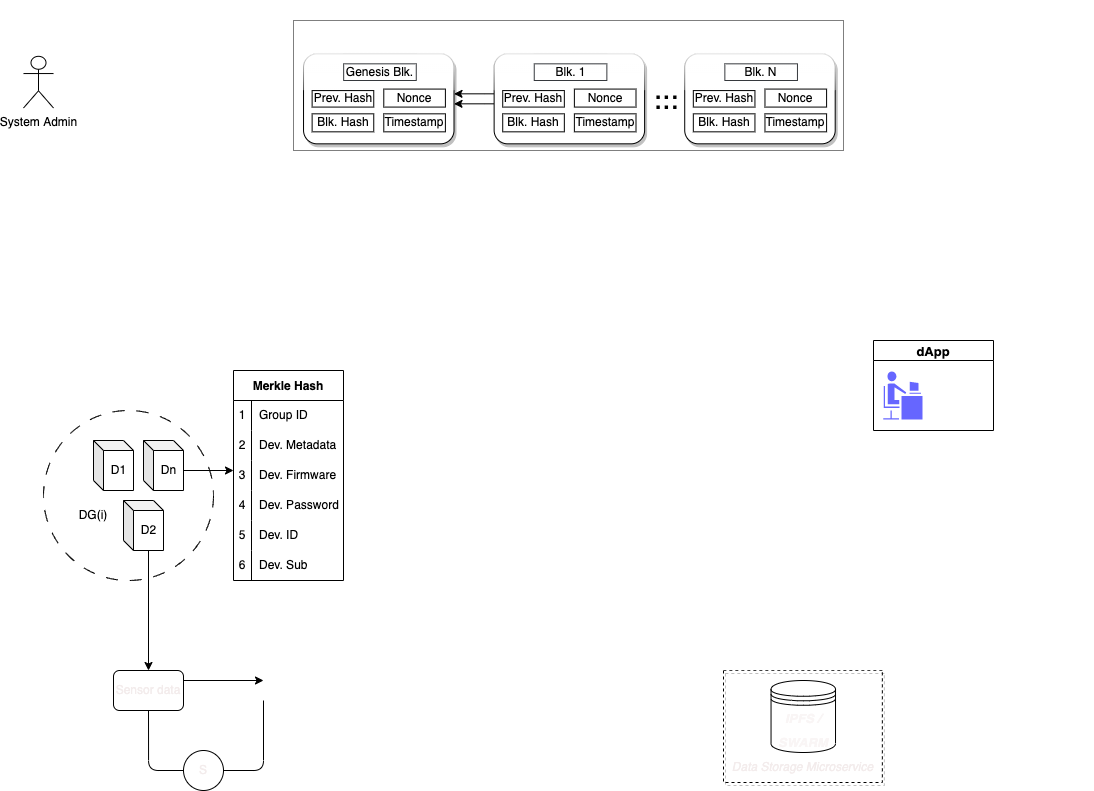

The diagram above was exported from draw.io. Its source (the exported page's mxGraphModel, read from the mxfile embedded in the PNG):
<mxGraphModel dx="1296" dy="2032" grid="1" gridSize="10" guides="1" tooltips="1" connect="1" arrows="1" fold="1" page="1" pageScale="1" pageWidth="827" pageHeight="1169" math="0" shadow="0">
  <root>
    <mxCell id="0" />
    <mxCell id="1" parent="0" />
    <mxCell id="6" value="" style="ellipse;whiteSpace=wrap;html=1;aspect=fixed;dashed=1;dashPattern=12 12;fillColor=none;" parent="1" vertex="1">
      <mxGeometry x="90" y="260" width="170" height="170" as="geometry" />
    </mxCell>
    <mxCell id="2" value="D1" style="shape=cube;whiteSpace=wrap;html=1;boundedLbl=1;backgroundOutline=1;darkOpacity=0.05;darkOpacity2=0.1;size=10;fillColor=none;" parent="1" vertex="1">
      <mxGeometry x="140" y="290" width="40" height="50" as="geometry" />
    </mxCell>
    <mxCell id="12" style="html=1;exitX=0;exitY=0;exitDx=25;exitDy=50;exitPerimeter=0;fontColor=#f3ecec;" parent="1" source="4" edge="1">
      <mxGeometry relative="1" as="geometry">
        <mxPoint x="195" y="520" as="targetPoint" />
      </mxGeometry>
    </mxCell>
    <mxCell id="4" value="D2" style="shape=cube;whiteSpace=wrap;html=1;boundedLbl=1;backgroundOutline=1;darkOpacity=0.05;darkOpacity2=0.1;size=10;fillColor=none;" parent="1" vertex="1">
      <mxGeometry x="170" y="350" width="40" height="50" as="geometry" />
    </mxCell>
    <mxCell id="53" style="edgeStyle=none;html=1;exitX=0;exitY=0;exitDx=40;exitDy=30;exitPerimeter=0;" edge="1" parent="1" source="5">
      <mxGeometry relative="1" as="geometry">
        <mxPoint x="280" y="320" as="targetPoint" />
      </mxGeometry>
    </mxCell>
    <mxCell id="5" value="Dn" style="shape=cube;whiteSpace=wrap;html=1;boundedLbl=1;backgroundOutline=1;darkOpacity=0.05;darkOpacity2=0.1;size=10;fillColor=none;" parent="1" vertex="1">
      <mxGeometry x="190" y="290" width="40" height="50" as="geometry" />
    </mxCell>
    <mxCell id="7" value="DG(i)" style="text;html=1;strokeColor=none;fillColor=none;align=center;verticalAlign=middle;whiteSpace=wrap;rounded=0;dashed=1;dashPattern=12 12;sketch=0;" parent="1" vertex="1">
      <mxGeometry x="110" y="350" width="60" height="30" as="geometry" />
    </mxCell>
    <mxCell id="8" value="" style="swimlane;startSize=0;rounded=1;shadow=1;glass=1;labelBackgroundColor=#FFFFFF;sketch=0;strokeColor=default;fontSize=12;fontColor=#000000;fillColor=none;dashed=1;" parent="1" vertex="1">
      <mxGeometry x="770" y="520" width="158.85" height="112" as="geometry" />
    </mxCell>
    <mxCell id="9" value="&lt;i&gt;&lt;font color=&quot;#f3ecec&quot; style=&quot;font-size: 12px;&quot;&gt;Data Storage Microservice&lt;/font&gt;&lt;/i&gt;" style="text;html=1;align=center;verticalAlign=middle;resizable=0;points=[];autosize=1;strokeColor=none;fillColor=none;fontSize=12;fontColor=#000000;" parent="8" vertex="1">
      <mxGeometry x="-1.1535736953455569" y="82" width="160" height="30" as="geometry" />
    </mxCell>
    <mxCell id="10" value="&lt;font color=&quot;#f9f5f5&quot; style=&quot;font-size: 13px;&quot;&gt;&lt;b style=&quot;&quot;&gt;&lt;i style=&quot;&quot;&gt;IPFS / SWARM&lt;/i&gt;&lt;/b&gt;&lt;/font&gt;" style="shape=datastore;whiteSpace=wrap;html=1;fillStyle=auto;strokeColor=default;fontSize=20;fontColor=#FF0000;fillColor=none;gradientColor=none;" parent="8" vertex="1">
      <mxGeometry x="47.54484308885755" y="10" width="64.47913434414669" height="72" as="geometry" />
    </mxCell>
    <mxCell id="14" style="edgeStyle=none;html=1;exitX=1;exitY=0.25;exitDx=0;exitDy=0;fontColor=#f3ecec;" parent="1" source="13" edge="1">
      <mxGeometry relative="1" as="geometry">
        <mxPoint x="310" y="530" as="targetPoint" />
      </mxGeometry>
    </mxCell>
    <mxCell id="15" style="edgeStyle=orthogonalEdgeStyle;html=1;exitX=0.5;exitY=1;exitDx=0;exitDy=0;fontColor=#f3ecec;endArrow=none;endFill=0;" parent="1" source="13" target="16" edge="1">
      <mxGeometry relative="1" as="geometry">
        <mxPoint x="240" y="620" as="targetPoint" />
        <Array as="points">
          <mxPoint x="195" y="620" />
        </Array>
      </mxGeometry>
    </mxCell>
    <mxCell id="13" value="Sensor data" style="rounded=1;whiteSpace=wrap;html=1;sketch=0;fillStyle=auto;fontColor=#f3ecec;fillColor=none;" parent="1" vertex="1">
      <mxGeometry x="160" y="520" width="70" height="40" as="geometry" />
    </mxCell>
    <mxCell id="17" style="edgeStyle=orthogonalEdgeStyle;html=1;exitX=1;exitY=0.5;exitDx=0;exitDy=0;fontColor=#f3ecec;endArrow=none;endFill=0;" parent="1" source="16" edge="1">
      <mxGeometry relative="1" as="geometry">
        <mxPoint x="310" y="550" as="targetPoint" />
      </mxGeometry>
    </mxCell>
    <mxCell id="16" value="S" style="ellipse;whiteSpace=wrap;html=1;aspect=fixed;sketch=0;fillStyle=auto;fontColor=#f3ecec;fillColor=none;" parent="1" vertex="1">
      <mxGeometry x="230" y="600" width="40" height="40" as="geometry" />
    </mxCell>
    <mxCell id="43" value="Merkle Hash" style="shape=table;startSize=30;container=1;collapsible=0;childLayout=tableLayout;fixedRows=1;rowLines=0;fontStyle=1;" vertex="1" parent="1">
      <mxGeometry x="280" y="220" width="110" height="210" as="geometry" />
    </mxCell>
    <mxCell id="44" value="" style="shape=tableRow;horizontal=0;startSize=0;swimlaneHead=0;swimlaneBody=0;top=0;left=0;bottom=0;right=0;collapsible=0;dropTarget=0;fillColor=none;points=[[0,0.5],[1,0.5]];portConstraint=eastwest;" vertex="1" parent="43">
      <mxGeometry y="30" width="110" height="30" as="geometry" />
    </mxCell>
    <mxCell id="45" value="1" style="shape=partialRectangle;html=1;whiteSpace=wrap;connectable=0;fillColor=none;top=0;left=0;bottom=0;right=0;overflow=hidden;pointerEvents=1;" vertex="1" parent="44">
      <mxGeometry width="18" height="30" as="geometry">
        <mxRectangle width="18" height="30" as="alternateBounds" />
      </mxGeometry>
    </mxCell>
    <mxCell id="46" value="Group ID" style="shape=partialRectangle;html=1;whiteSpace=wrap;connectable=0;fillColor=none;top=0;left=0;bottom=0;right=0;align=left;spacingLeft=6;overflow=hidden;" vertex="1" parent="44">
      <mxGeometry x="18" width="92" height="30" as="geometry">
        <mxRectangle width="92" height="30" as="alternateBounds" />
      </mxGeometry>
    </mxCell>
    <mxCell id="47" value="" style="shape=tableRow;horizontal=0;startSize=0;swimlaneHead=0;swimlaneBody=0;top=0;left=0;bottom=0;right=0;collapsible=0;dropTarget=0;fillColor=none;points=[[0,0.5],[1,0.5]];portConstraint=eastwest;" vertex="1" parent="43">
      <mxGeometry y="60" width="110" height="30" as="geometry" />
    </mxCell>
    <mxCell id="48" value="2" style="shape=partialRectangle;html=1;whiteSpace=wrap;connectable=0;fillColor=none;top=0;left=0;bottom=0;right=0;overflow=hidden;" vertex="1" parent="47">
      <mxGeometry width="18" height="30" as="geometry">
        <mxRectangle width="18" height="30" as="alternateBounds" />
      </mxGeometry>
    </mxCell>
    <mxCell id="49" value="Dev. Metadata" style="shape=partialRectangle;html=1;whiteSpace=wrap;connectable=0;fillColor=none;top=0;left=0;bottom=0;right=0;align=left;spacingLeft=6;overflow=hidden;" vertex="1" parent="47">
      <mxGeometry x="18" width="92" height="30" as="geometry">
        <mxRectangle width="92" height="30" as="alternateBounds" />
      </mxGeometry>
    </mxCell>
    <mxCell id="50" value="" style="shape=tableRow;horizontal=0;startSize=0;swimlaneHead=0;swimlaneBody=0;top=0;left=0;bottom=0;right=0;collapsible=0;dropTarget=0;fillColor=none;points=[[0,0.5],[1,0.5]];portConstraint=eastwest;" vertex="1" parent="43">
      <mxGeometry y="90" width="110" height="30" as="geometry" />
    </mxCell>
    <mxCell id="51" value="3" style="shape=partialRectangle;html=1;whiteSpace=wrap;connectable=0;fillColor=none;top=0;left=0;bottom=0;right=0;overflow=hidden;" vertex="1" parent="50">
      <mxGeometry width="18" height="30" as="geometry">
        <mxRectangle width="18" height="30" as="alternateBounds" />
      </mxGeometry>
    </mxCell>
    <mxCell id="52" value="Dev. Firmware" style="shape=partialRectangle;html=1;whiteSpace=wrap;connectable=0;fillColor=none;top=0;left=0;bottom=0;right=0;align=left;spacingLeft=6;overflow=hidden;" vertex="1" parent="50">
      <mxGeometry x="18" width="92" height="30" as="geometry">
        <mxRectangle width="92" height="30" as="alternateBounds" />
      </mxGeometry>
    </mxCell>
    <mxCell id="54" style="shape=tableRow;horizontal=0;startSize=0;swimlaneHead=0;swimlaneBody=0;top=0;left=0;bottom=0;right=0;collapsible=0;dropTarget=0;fillColor=none;points=[[0,0.5],[1,0.5]];portConstraint=eastwest;" vertex="1" parent="43">
      <mxGeometry y="120" width="110" height="30" as="geometry" />
    </mxCell>
    <mxCell id="55" value="4" style="shape=partialRectangle;html=1;whiteSpace=wrap;connectable=0;fillColor=none;top=0;left=0;bottom=0;right=0;overflow=hidden;" vertex="1" parent="54">
      <mxGeometry width="18" height="30" as="geometry">
        <mxRectangle width="18" height="30" as="alternateBounds" />
      </mxGeometry>
    </mxCell>
    <mxCell id="56" value="Dev. Password" style="shape=partialRectangle;html=1;whiteSpace=wrap;connectable=0;fillColor=none;top=0;left=0;bottom=0;right=0;align=left;spacingLeft=6;overflow=hidden;" vertex="1" parent="54">
      <mxGeometry x="18" width="92" height="30" as="geometry">
        <mxRectangle width="92" height="30" as="alternateBounds" />
      </mxGeometry>
    </mxCell>
    <mxCell id="57" style="shape=tableRow;horizontal=0;startSize=0;swimlaneHead=0;swimlaneBody=0;top=0;left=0;bottom=0;right=0;collapsible=0;dropTarget=0;fillColor=none;points=[[0,0.5],[1,0.5]];portConstraint=eastwest;" vertex="1" parent="43">
      <mxGeometry y="150" width="110" height="30" as="geometry" />
    </mxCell>
    <mxCell id="58" value="5" style="shape=partialRectangle;html=1;whiteSpace=wrap;connectable=0;fillColor=none;top=0;left=0;bottom=0;right=0;overflow=hidden;" vertex="1" parent="57">
      <mxGeometry width="18" height="30" as="geometry">
        <mxRectangle width="18" height="30" as="alternateBounds" />
      </mxGeometry>
    </mxCell>
    <mxCell id="59" value="Dev. ID" style="shape=partialRectangle;html=1;whiteSpace=wrap;connectable=0;fillColor=none;top=0;left=0;bottom=0;right=0;align=left;spacingLeft=6;overflow=hidden;" vertex="1" parent="57">
      <mxGeometry x="18" width="92" height="30" as="geometry">
        <mxRectangle width="92" height="30" as="alternateBounds" />
      </mxGeometry>
    </mxCell>
    <mxCell id="60" style="shape=tableRow;horizontal=0;startSize=0;swimlaneHead=0;swimlaneBody=0;top=0;left=0;bottom=0;right=0;collapsible=0;dropTarget=0;fillColor=none;points=[[0,0.5],[1,0.5]];portConstraint=eastwest;" vertex="1" parent="43">
      <mxGeometry y="180" width="110" height="30" as="geometry" />
    </mxCell>
    <mxCell id="61" value="6" style="shape=partialRectangle;html=1;whiteSpace=wrap;connectable=0;fillColor=none;top=0;left=0;bottom=0;right=0;overflow=hidden;" vertex="1" parent="60">
      <mxGeometry width="18" height="30" as="geometry">
        <mxRectangle width="18" height="30" as="alternateBounds" />
      </mxGeometry>
    </mxCell>
    <mxCell id="62" value="Dev. Sub" style="shape=partialRectangle;html=1;whiteSpace=wrap;connectable=0;fillColor=none;top=0;left=0;bottom=0;right=0;align=left;spacingLeft=6;overflow=hidden;" vertex="1" parent="60">
      <mxGeometry x="18" width="92" height="30" as="geometry">
        <mxRectangle width="92" height="30" as="alternateBounds" />
      </mxGeometry>
    </mxCell>
    <mxCell id="116" style="edgeStyle=none;html=1;strokeColor=#FFFFFF;fontColor=#000000;" edge="1" parent="1" source="64">
      <mxGeometry relative="1" as="geometry">
        <mxPoint x="340" y="-68" as="targetPoint" />
      </mxGeometry>
    </mxCell>
    <mxCell id="64" value="System Admin" style="shape=umlActor;verticalLabelPosition=bottom;verticalAlign=top;html=1;outlineConnect=0;" vertex="1" parent="1">
      <mxGeometry x="70" y="-94.17" width="30" height="51.67" as="geometry" />
    </mxCell>
    <mxCell id="113" value="" style="group;fillColor=none;fontColor=default;" vertex="1" connectable="0" parent="1">
      <mxGeometry x="340" y="-150" width="570" height="163.33" as="geometry" />
    </mxCell>
    <mxCell id="67" value="Timestamp" style="rounded=0;whiteSpace=wrap;html=1;container=0;" vertex="1" parent="113">
      <mxGeometry x="471.47231706029356" y="63.33" width="61.62243497236986" height="18.000000000000004" as="geometry" />
    </mxCell>
    <mxCell id="70" value="Blk. Hash" style="rounded=0;whiteSpace=wrap;html=1;container=0;" vertex="1" parent="113">
      <mxGeometry x="399.8185561930238" y="63.33" width="61.62243497236986" height="18.000000000000004" as="geometry" />
    </mxCell>
    <mxCell id="74" style="edgeStyle=orthogonalEdgeStyle;rounded=0;orthogonalLoop=1;jettySize=auto;html=1;startArrow=none;startFill=0;endArrow=classic;endFill=1;" edge="1" parent="113">
      <mxGeometry relative="1" as="geometry">
        <mxPoint x="200.62651789799725" y="93.33" as="sourcePoint" />
        <mxPoint x="160.5012143183978" y="93.33" as="targetPoint" />
        <Array as="points">
          <mxPoint x="190.5951920030974" y="93.33" />
          <mxPoint x="190.5951920030974" y="93.33" />
        </Array>
      </mxGeometry>
    </mxCell>
    <mxCell id="75" value="&lt;font style=&quot;font-size: 30px;&quot;&gt;...&lt;/font&gt;" style="text;html=1;strokeColor=none;fillColor=none;align=center;verticalAlign=middle;whiteSpace=wrap;rounded=0;fillStyle=solid;container=0;" vertex="1" parent="113">
      <mxGeometry x="341.06508042659533" y="73.33" width="65.2036183168491" height="30.000000000000007" as="geometry" />
    </mxCell>
    <mxCell id="77" value="" style="group;container=0;" connectable="0" vertex="1" parent="113">
      <mxGeometry x="185.57952905564747" y="31.32999999999999" width="150.46988842349793" height="90.00000000000001" as="geometry" />
    </mxCell>
    <mxCell id="79" value="Prev. Hash" style="rounded=0;whiteSpace=wrap;html=1;container=0;" vertex="1" parent="113">
      <mxGeometry x="209.22336418992643" y="80.08" width="61.62243497236986" height="16.500000000000004" as="geometry" />
    </mxCell>
    <mxCell id="80" value="Timestamp" style="rounded=0;whiteSpace=wrap;html=1;container=0;" vertex="1" parent="113">
      <mxGeometry x="280.87712505719617" y="103.33000000000001" width="61.62243497236986" height="18.000000000000004" as="geometry" />
    </mxCell>
    <mxCell id="91" style="edgeStyle=orthogonalEdgeStyle;rounded=0;orthogonalLoop=1;jettySize=auto;html=1;startArrow=none;startFill=0;endArrow=classic;endFill=1;fontColor=#000000;strokeColor=#000000;" edge="1" parent="113">
      <mxGeometry relative="1" as="geometry">
        <mxPoint x="200.62651789799725" y="103.33000000000001" as="sourcePoint" />
        <mxPoint x="160.5012143183978" y="103.33000000000001" as="targetPoint" />
        <Array as="points">
          <mxPoint x="190.5951920030974" y="103.33000000000001" />
          <mxPoint x="190.5951920030974" y="103.33000000000001" />
        </Array>
      </mxGeometry>
    </mxCell>
    <mxCell id="81" value="Blk. 1" style="text;html=1;strokeColor=#36393d;fillColor=#FFFFFF;align=center;verticalAlign=middle;whiteSpace=wrap;rounded=0;container=0;" vertex="1" parent="113">
      <mxGeometry x="240.7518214775967" y="53.33" width="72.6067368272852" height="16.670000000000005" as="geometry" />
    </mxCell>
    <mxCell id="82" value="Nonce" style="rounded=0;whiteSpace=wrap;html=1;container=0;" vertex="1" parent="113">
      <mxGeometry x="280.87712505719617" y="78.58" width="61.62243497236986" height="18.000000000000004" as="geometry" />
    </mxCell>
    <mxCell id="83" value="Blk. Hash" style="rounded=0;whiteSpace=wrap;html=1;container=0;" vertex="1" parent="113">
      <mxGeometry x="209.22336418992643" y="103.33000000000001" width="61.62243497236986" height="18.000000000000004" as="geometry" />
    </mxCell>
    <mxCell id="85" value="Prev. Hash" style="rounded=0;whiteSpace=wrap;html=1;container=0;" vertex="1" parent="113">
      <mxGeometry x="18.628172186829037" y="80.08" width="61.62243497236986" height="16.500000000000004" as="geometry" />
    </mxCell>
    <mxCell id="86" value="Timestamp" style="rounded=0;whiteSpace=wrap;html=1;container=0;" vertex="1" parent="113">
      <mxGeometry x="90.28193305409877" y="103.33000000000001" width="61.62243497236986" height="18.000000000000004" as="geometry" />
    </mxCell>
    <mxCell id="87" value="Genesis Blk." style="text;html=1;strokeColor=#36393d;fillColor=#FFFFFF;align=center;verticalAlign=middle;whiteSpace=wrap;rounded=0;container=0;" vertex="1" parent="113">
      <mxGeometry x="50.15662947449931" y="53.33" width="72.6067368272852" height="16.670000000000005" as="geometry" />
    </mxCell>
    <mxCell id="88" value="Nonce" style="rounded=0;whiteSpace=wrap;html=1;container=0;" vertex="1" parent="113">
      <mxGeometry x="90.28193305409877" y="78.58" width="61.62243497236986" height="18.000000000000004" as="geometry" />
    </mxCell>
    <mxCell id="89" value="Blk. Hash" style="rounded=0;whiteSpace=wrap;html=1;container=0;" vertex="1" parent="113">
      <mxGeometry x="18.628172186829037" y="103.33000000000001" width="61.62243497236986" height="18.000000000000004" as="geometry" />
    </mxCell>
    <mxCell id="92" value="&lt;font style=&quot;font-size: 30px;&quot;&gt;...&lt;/font&gt;" style="text;html=1;strokeColor=none;fillColor=none;align=center;verticalAlign=middle;whiteSpace=wrap;rounded=0;fillStyle=solid;container=0;fontColor=#000000;" vertex="1" parent="113">
      <mxGeometry x="341.06508042659533" y="83.33" width="65.2036183168491" height="30.000000000000007" as="geometry" />
    </mxCell>
    <mxCell id="94" value="" style="group;container=0;fillColor=none;" connectable="0" vertex="1" parent="113">
      <mxGeometry x="190.5951920030974" y="41.330000000000005" width="145.454225476048" height="90.00000000000001" as="geometry" />
    </mxCell>
    <mxCell id="95" value="" style="group;fillColor=default;strokeColor=default;rounded=1;glass=1;shadow=1;sketch=0;container=0;" connectable="0" vertex="1" parent="113">
      <mxGeometry x="200.62651789799725" y="53.33" width="150.46988842349793" height="90.00000000000001" as="geometry" />
    </mxCell>
    <mxCell id="96" value="Prev. Hash" style="rounded=0;whiteSpace=wrap;html=1;container=0;" vertex="1" parent="113">
      <mxGeometry x="209.22336418992643" y="90.08" width="61.62243497236986" height="16.500000000000004" as="geometry" />
    </mxCell>
    <mxCell id="97" value="Timestamp" style="rounded=0;whiteSpace=wrap;html=1;container=0;" vertex="1" parent="113">
      <mxGeometry x="280.87712505719617" y="113.33000000000001" width="61.62243497236986" height="18.000000000000004" as="geometry" />
    </mxCell>
    <mxCell id="98" value="Blk. 1" style="text;html=1;strokeColor=#36393d;fillColor=none;align=center;verticalAlign=middle;whiteSpace=wrap;rounded=0;container=0;fontColor=#000000;" vertex="1" parent="113">
      <mxGeometry x="240.7518214775967" y="63.33" width="72.6067368272852" height="16.670000000000005" as="geometry" />
    </mxCell>
    <mxCell id="99" value="Nonce" style="rounded=0;whiteSpace=wrap;html=1;container=0;" vertex="1" parent="113">
      <mxGeometry x="280.87712505719617" y="88.58" width="61.62243497236986" height="18.000000000000004" as="geometry" />
    </mxCell>
    <mxCell id="100" value="Blk. Hash" style="rounded=0;whiteSpace=wrap;html=1;container=0;" vertex="1" parent="113">
      <mxGeometry x="209.22336418992643" y="113.33000000000001" width="61.62243497236986" height="18.000000000000004" as="geometry" />
    </mxCell>
    <mxCell id="101" value="" style="group;fillColor=default;strokeColor=default;rounded=1;glass=1;shadow=1;sketch=0;container=0;" connectable="0" vertex="1" parent="113">
      <mxGeometry x="10.031325894899863" y="53.33" width="150.46988842349793" height="90.00000000000001" as="geometry" />
    </mxCell>
    <mxCell id="102" value="Prev. Hash" style="rounded=0;whiteSpace=wrap;html=1;container=0;" vertex="1" parent="113">
      <mxGeometry x="18.628172186829037" y="90.08" width="61.62243497236986" height="16.500000000000004" as="geometry" />
    </mxCell>
    <mxCell id="103" value="Timestamp" style="rounded=0;whiteSpace=wrap;html=1;container=0;" vertex="1" parent="113">
      <mxGeometry x="90.28193305409877" y="113.33000000000001" width="61.62243497236986" height="18.000000000000004" as="geometry" />
    </mxCell>
    <mxCell id="104" value="&lt;font color=&quot;#000000&quot;&gt;Genesis Blk.&lt;/font&gt;" style="text;html=1;strokeColor=#36393d;fillColor=none;align=center;verticalAlign=middle;whiteSpace=wrap;rounded=0;container=0;" vertex="1" parent="113">
      <mxGeometry x="50.15662947449931" y="63.33" width="72.6067368272852" height="16.670000000000005" as="geometry" />
    </mxCell>
    <mxCell id="105" value="Nonce" style="rounded=0;whiteSpace=wrap;html=1;container=0;" vertex="1" parent="113">
      <mxGeometry x="90.28193305409877" y="88.58" width="61.62243497236986" height="18.000000000000004" as="geometry" />
    </mxCell>
    <mxCell id="106" value="Blk. Hash" style="rounded=0;whiteSpace=wrap;html=1;container=0;" vertex="1" parent="113">
      <mxGeometry x="18.628172186829037" y="113.33000000000001" width="61.62243497236986" height="18.000000000000004" as="geometry" />
    </mxCell>
    <mxCell id="107" value="" style="group;fillColor=default;strokeColor=default;rounded=1;glass=1;shadow=1;sketch=0;container=0;" connectable="0" vertex="1" parent="113">
      <mxGeometry x="391.22170990109464" y="53.33" width="150.46988842349793" height="90.00000000000001" as="geometry" />
    </mxCell>
    <mxCell id="108" value="Prev. Hash" style="rounded=0;whiteSpace=wrap;html=1;container=0;" vertex="1" parent="113">
      <mxGeometry x="399.8185561930238" y="90.08" width="61.62243497236986" height="16.500000000000004" as="geometry" />
    </mxCell>
    <mxCell id="109" value="Timestamp" style="rounded=0;whiteSpace=wrap;html=1;container=0;" vertex="1" parent="113">
      <mxGeometry x="471.47231706029356" y="113.33000000000001" width="61.62243497236986" height="18.000000000000004" as="geometry" />
    </mxCell>
    <mxCell id="110" value="Blk. N" style="text;html=1;strokeColor=#36393d;fillColor=none;align=center;verticalAlign=middle;whiteSpace=wrap;rounded=0;container=0;fontColor=#000000;" vertex="1" parent="113">
      <mxGeometry x="431.3470134806941" y="63.33" width="72.6067368272852" height="16.670000000000005" as="geometry" />
    </mxCell>
    <mxCell id="111" value="Nonce" style="rounded=0;whiteSpace=wrap;html=1;container=0;" vertex="1" parent="113">
      <mxGeometry x="471.47231706029356" y="88.58" width="61.62243497236986" height="18.000000000000004" as="geometry" />
    </mxCell>
    <mxCell id="112" value="Blk. Hash" style="rounded=0;whiteSpace=wrap;html=1;container=0;" vertex="1" parent="113">
      <mxGeometry x="399.8185561930238" y="113.33000000000001" width="61.62243497236986" height="18.000000000000004" as="geometry" />
    </mxCell>
    <mxCell id="117" value="&lt;font color=&quot;#ffffff&quot;&gt;Set Token Ingredients on Chain&lt;/font&gt;" style="text;html=1;align=center;verticalAlign=middle;resizable=0;points=[];autosize=1;strokeColor=none;fillColor=none;fontColor=#000000;" vertex="1" parent="1">
      <mxGeometry x="115" y="-100" width="190" height="30" as="geometry" />
    </mxCell>
    <mxCell id="126" style="edgeStyle=orthogonalEdgeStyle;html=1;exitX=1;exitY=0.5;exitDx=0;exitDy=0;strokeColor=#FFFFFF;fontColor=#FFFFFF;startArrow=classic;startFill=1;endArrow=none;endFill=0;" edge="1" parent="1" source="118">
      <mxGeometry relative="1" as="geometry">
        <mxPoint x="978" y="190" as="targetPoint" />
      </mxGeometry>
    </mxCell>
    <mxCell id="140" style="edgeStyle=orthogonalEdgeStyle;html=1;exitX=-0.007;exitY=0.651;exitDx=0;exitDy=0;strokeColor=#FFFFFF;fontColor=#FFFFFF;startArrow=none;startFill=0;endArrow=classic;endFill=1;exitPerimeter=0;entryX=0.471;entryY=0;entryDx=0;entryDy=0;entryPerimeter=0;" edge="1" parent="1" source="118" target="6">
      <mxGeometry relative="1" as="geometry">
        <mxPoint x="170" y="250" as="targetPoint" />
      </mxGeometry>
    </mxCell>
    <mxCell id="118" value="" style="rounded=0;whiteSpace=wrap;html=1;labelBackgroundColor=none;fillStyle=dots;fontColor=#FFFFFF;fillColor=none;dashed=1;dashPattern=1 1;" vertex="1" parent="1">
      <mxGeometry x="340" y="-130" width="550" height="130" as="geometry" />
    </mxCell>
    <mxCell id="119" value="Blockchain" style="text;html=1;strokeColor=none;fillColor=none;align=center;verticalAlign=middle;whiteSpace=wrap;rounded=0;dashed=1;dashPattern=1 1;labelBackgroundColor=none;fillStyle=dots;fontColor=#FFFFFF;" vertex="1" parent="1">
      <mxGeometry x="353" y="-127" width="60" height="30" as="geometry" />
    </mxCell>
    <mxCell id="130" value="dApp" style="swimlane;fillStyle=solid;strokeColor=default;fontSize=13;fontColor=#000000;fillColor=#FFFFFF;gradientColor=none;startSize=20;container=0;" vertex="1" parent="1">
      <mxGeometry x="920" y="190" width="120" height="90" as="geometry" />
    </mxCell>
    <mxCell id="134" value="Authenticate and receive&lt;br&gt;&amp;nbsp;authorized RIoT Token" style="text;html=1;align=center;verticalAlign=middle;resizable=0;points=[];autosize=1;strokeColor=none;fillColor=none;fontColor=#FFFFFF;" vertex="1" parent="1">
      <mxGeometry x="980" y="50" width="160" height="40" as="geometry" />
    </mxCell>
    <mxCell id="131" value="&lt;font style=&quot;font-size: 12px;&quot;&gt;&lt;br&gt;&lt;/font&gt;" style="text;html=1;strokeColor=none;fillColor=none;align=center;verticalAlign=middle;whiteSpace=wrap;rounded=0;fillStyle=solid;fontSize=22;fontColor=#FF0000;" vertex="1" parent="1">
      <mxGeometry x="923.93" y="210" width="116.07" height="70" as="geometry" />
    </mxCell>
    <mxCell id="136" value="" style="shape=mxgraph.cisco.people.androgenous_person;sketch=0;html=1;pointerEvents=1;dashed=0;fillColor=#6666FF;strokeColor=#ffffff;strokeWidth=2;verticalLabelPosition=bottom;verticalAlign=top;align=center;outlineConnect=0;fillStyle=solid;fontSize=22;fontColor=#000000;" vertex="1" parent="1">
      <mxGeometry x="928.85" y="220" width="41.15" height="50" as="geometry" />
    </mxCell>
    <mxCell id="139" value="Sign In" style="text;html=1;strokeColor=none;fillColor=none;align=center;verticalAlign=middle;whiteSpace=wrap;rounded=0;dashed=1;dashPattern=1 1;labelBackgroundColor=none;fillStyle=dots;fontColor=#FFFFFF;" vertex="1" parent="1">
      <mxGeometry x="970" y="225" width="60" height="40" as="geometry" />
    </mxCell>
  </root>
</mxGraphModel>